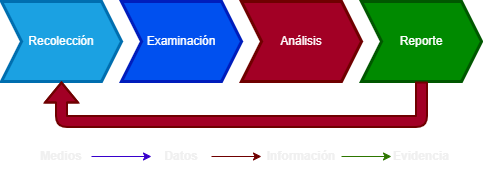

The diagram above was exported from draw.io. Its source (the exported page's mxGraphModel, read from the mxfile embedded in the PNG):
<mxGraphModel dx="1434" dy="884" grid="1" gridSize="10" guides="1" tooltips="1" connect="1" arrows="1" fold="1" page="1" pageScale="1" pageWidth="827" pageHeight="1169" math="0" shadow="0">
  <root>
    <mxCell id="0" />
    <mxCell id="1" parent="0" />
    <mxCell id="sWnrZl575EpzqIU01S5--1" value="Recolección" style="shape=step;perimeter=stepPerimeter;whiteSpace=wrap;html=1;fixedSize=1;fillColor=#1ba1e2;strokeColor=#006EAF;strokeWidth=3;fontColor=#ffffff;" vertex="1" parent="1">
      <mxGeometry x="100" y="400" width="120" height="80" as="geometry" />
    </mxCell>
    <mxCell id="sWnrZl575EpzqIU01S5--2" value="Examinación" style="shape=step;perimeter=stepPerimeter;whiteSpace=wrap;html=1;fixedSize=1;strokeWidth=3;fillColor=#0050ef;fontColor=#ffffff;strokeColor=#001DBC;" vertex="1" parent="1">
      <mxGeometry x="220" y="400" width="120" height="80" as="geometry" />
    </mxCell>
    <mxCell id="sWnrZl575EpzqIU01S5--3" value="Análisis" style="shape=step;perimeter=stepPerimeter;whiteSpace=wrap;html=1;fixedSize=1;fillColor=#a20025;fontColor=#ffffff;strokeColor=#6F0000;strokeWidth=3;" vertex="1" parent="1">
      <mxGeometry x="340" y="400" width="120" height="80" as="geometry" />
    </mxCell>
    <mxCell id="sWnrZl575EpzqIU01S5--4" value="Reporte" style="shape=step;perimeter=stepPerimeter;whiteSpace=wrap;html=1;fixedSize=1;fillColor=#008a00;fontColor=#ffffff;strokeColor=#005700;strokeWidth=3;" vertex="1" parent="1">
      <mxGeometry x="460" y="400" width="120" height="80" as="geometry" />
    </mxCell>
    <mxCell id="sWnrZl575EpzqIU01S5--5" value="" style="shape=flexArrow;endArrow=classic;html=1;rounded=1;endWidth=20;endSize=6.03;exitX=0.5;exitY=1;exitDx=0;exitDy=0;entryX=0.5;entryY=1;entryDx=0;entryDy=0;strokeWidth=2;fillColor=#a20025;strokeColor=#6F0000;" edge="1" parent="1" source="sWnrZl575EpzqIU01S5--4" target="sWnrZl575EpzqIU01S5--1">
      <mxGeometry width="50" height="50" relative="1" as="geometry">
        <mxPoint x="460" y="560" as="sourcePoint" />
        <mxPoint x="140" y="520" as="targetPoint" />
        <Array as="points">
          <mxPoint x="520" y="520" />
          <mxPoint x="160" y="520" />
        </Array>
      </mxGeometry>
    </mxCell>
    <mxCell id="sWnrZl575EpzqIU01S5--7" value="&lt;b&gt;Medios&lt;/b&gt;" style="text;html=1;strokeColor=none;fillColor=none;align=center;verticalAlign=middle;whiteSpace=wrap;rounded=0;" vertex="1" parent="1">
      <mxGeometry x="130" y="540" width="60" height="30" as="geometry" />
    </mxCell>
    <mxCell id="sWnrZl575EpzqIU01S5--8" value="&lt;b&gt;Datos&lt;/b&gt;" style="text;html=1;strokeColor=none;fillColor=none;align=center;verticalAlign=middle;whiteSpace=wrap;rounded=0;" vertex="1" parent="1">
      <mxGeometry x="250" y="540" width="60" height="30" as="geometry" />
    </mxCell>
    <mxCell id="sWnrZl575EpzqIU01S5--9" value="&lt;b&gt;Información&lt;/b&gt;" style="text;html=1;strokeColor=none;fillColor=none;align=center;verticalAlign=middle;whiteSpace=wrap;rounded=0;" vertex="1" parent="1">
      <mxGeometry x="370" y="540" width="60" height="30" as="geometry" />
    </mxCell>
    <mxCell id="sWnrZl575EpzqIU01S5--10" value="&lt;b&gt;Evidencia&lt;/b&gt;" style="text;html=1;strokeColor=none;fillColor=none;align=center;verticalAlign=middle;whiteSpace=wrap;rounded=0;" vertex="1" parent="1">
      <mxGeometry x="490" y="540" width="60" height="30" as="geometry" />
    </mxCell>
    <mxCell id="sWnrZl575EpzqIU01S5--11" value="" style="endArrow=classic;html=1;rounded=0;exitX=1;exitY=0.5;exitDx=0;exitDy=0;entryX=0;entryY=0.5;entryDx=0;entryDy=0;fillColor=#6a00ff;strokeColor=#3700CC;" edge="1" parent="1" source="sWnrZl575EpzqIU01S5--7" target="sWnrZl575EpzqIU01S5--8">
      <mxGeometry width="50" height="50" relative="1" as="geometry">
        <mxPoint x="390" y="470" as="sourcePoint" />
        <mxPoint x="440" y="420" as="targetPoint" />
      </mxGeometry>
    </mxCell>
    <mxCell id="sWnrZl575EpzqIU01S5--12" value="" style="endArrow=classic;html=1;rounded=0;exitX=1;exitY=0.5;exitDx=0;exitDy=0;fillColor=#a20025;strokeColor=#6F0000;" edge="1" parent="1" source="sWnrZl575EpzqIU01S5--8">
      <mxGeometry width="50" height="50" relative="1" as="geometry">
        <mxPoint x="310" y="630" as="sourcePoint" />
        <mxPoint x="360" y="555" as="targetPoint" />
      </mxGeometry>
    </mxCell>
    <mxCell id="sWnrZl575EpzqIU01S5--13" value="" style="endArrow=classic;html=1;rounded=0;exitX=1.167;exitY=0.5;exitDx=0;exitDy=0;exitPerimeter=0;fillColor=#60a917;strokeColor=#2D7600;" edge="1" parent="1" source="sWnrZl575EpzqIU01S5--9">
      <mxGeometry width="50" height="50" relative="1" as="geometry">
        <mxPoint x="410" y="650" as="sourcePoint" />
        <mxPoint x="490" y="555" as="targetPoint" />
      </mxGeometry>
    </mxCell>
  </root>
</mxGraphModel>